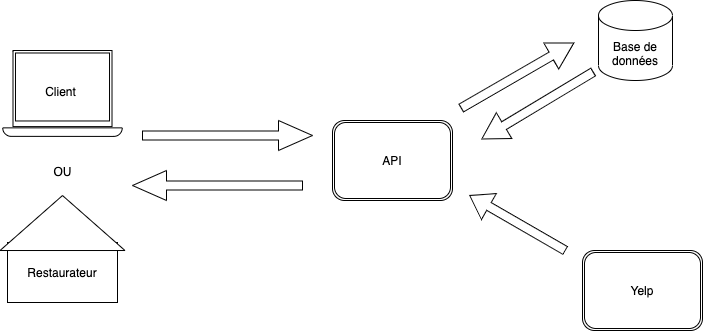

The diagram above was exported from draw.io. Its source (the exported page's mxGraphModel, read from the mxfile embedded in the PNG):
<mxGraphModel dx="659" dy="413" grid="0" gridSize="10" guides="1" tooltips="1" connect="1" arrows="1" fold="1" page="1" pageScale="1" pageWidth="827" pageHeight="1169" background="#ffffff" math="0" shadow="0">
  <root>
    <mxCell id="0" />
    <mxCell id="1" parent="0" />
    <mxCell id="12" value="Restaurateur" style="rounded=0;whiteSpace=wrap;html=1;" parent="1" vertex="1">
      <mxGeometry x="75" y="842" width="110" height="60" as="geometry" />
    </mxCell>
    <mxCell id="13" value="" style="triangle;whiteSpace=wrap;html=1;rotation=-90;" parent="1" vertex="1">
      <mxGeometry x="102.5" y="760.04" width="54.99" height="124.97" as="geometry" />
    </mxCell>
    <mxCell id="14" value="&lt;font color=&quot;#000000&quot;&gt;OU&lt;/font&gt;" style="text;html=1;align=center;verticalAlign=middle;resizable=0;points=[];autosize=1;strokeColor=none;" parent="1" vertex="1">
      <mxGeometry x="116" y="762.04" width="28" height="17" as="geometry" />
    </mxCell>
    <mxCell id="15" value="Base de données" style="shape=cylinder3;whiteSpace=wrap;html=1;boundedLbl=1;backgroundOutline=1;size=15;" parent="1" vertex="1">
      <mxGeometry x="666" y="600" width="74" height="80" as="geometry" />
    </mxCell>
    <mxCell id="16" value="API" style="shape=ext;double=1;rounded=1;whiteSpace=wrap;html=1;" parent="1" vertex="1">
      <mxGeometry x="400" y="720" width="120" height="80" as="geometry" />
    </mxCell>
    <mxCell id="17" value="Yelp" style="shape=ext;double=1;rounded=1;whiteSpace=wrap;html=1;" parent="1" vertex="1">
      <mxGeometry x="650" y="850" width="120" height="80" as="geometry" />
    </mxCell>
    <mxCell id="19" value="" style="shape=singleArrow;whiteSpace=wrap;html=1;" parent="1" vertex="1">
      <mxGeometry x="210" y="720" width="170" height="30" as="geometry" />
    </mxCell>
    <mxCell id="20" value="" style="shape=singleArrow;whiteSpace=wrap;html=1;rotation=-180;" parent="1" vertex="1">
      <mxGeometry x="200" y="770" width="170" height="30" as="geometry" />
    </mxCell>
    <mxCell id="21" value="" style="shape=singleArrow;whiteSpace=wrap;html=1;rotation=-30;" parent="1" vertex="1">
      <mxGeometry x="520" y="660" width="130" height="30" as="geometry" />
    </mxCell>
    <mxCell id="22" value="" style="shape=singleArrow;whiteSpace=wrap;html=1;rotation=-211;" parent="1" vertex="1">
      <mxGeometry x="540" y="690" width="130" height="30" as="geometry" />
    </mxCell>
    <mxCell id="23" value="" style="shape=singleArrow;whiteSpace=wrap;html=1;rotation=-150;" parent="1" vertex="1">
      <mxGeometry x="530" y="807.52" width="110" height="30" as="geometry" />
    </mxCell>
    <mxCell id="24" value="" style="pointerEvents=1;shadow=0;dashed=0;html=1;aspect=fixed;labelPosition=center;verticalLabelPosition=bottom;verticalAlign=top;align=center;outlineConnect=0;shape=mxgraph.vvd.laptop;rounded=0;sketch=0;" parent="1" vertex="1">
      <mxGeometry x="70.27999999999999" y="650" width="119.45" height="86" as="geometry" />
    </mxCell>
    <mxCell id="25" value="&lt;font color=&quot;#000000&quot;&gt;Client&lt;/font&gt;" style="text;html=1;align=center;verticalAlign=middle;resizable=0;points=[];autosize=1;" parent="1" vertex="1">
      <mxGeometry x="107.49999999999999" y="682" width="41" height="17" as="geometry" />
    </mxCell>
  </root>
</mxGraphModel>